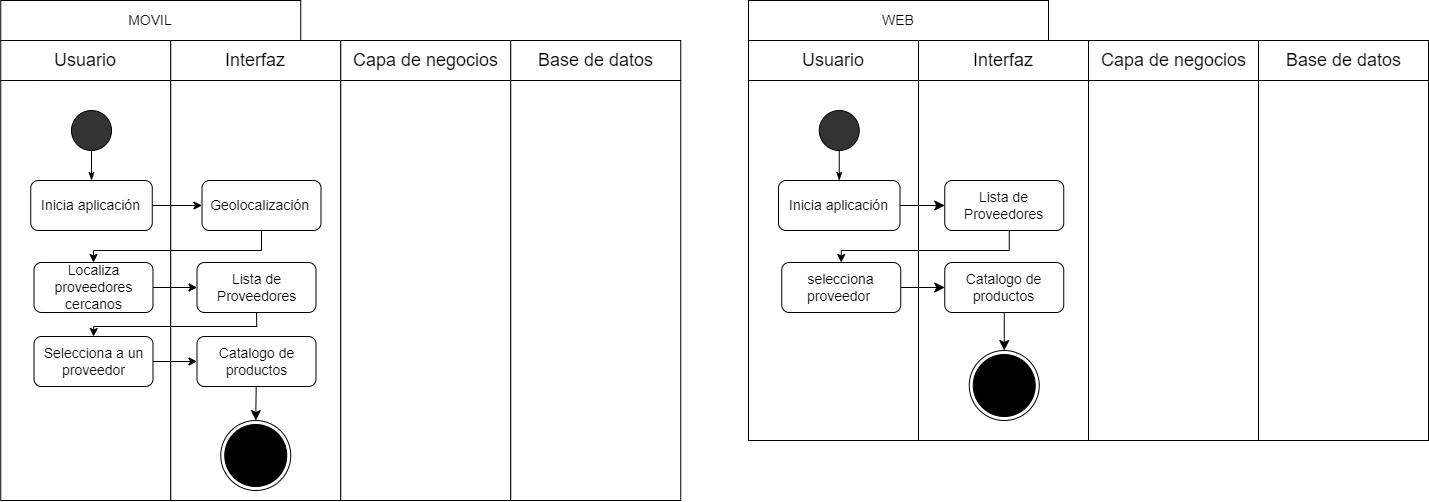

The diagram above was exported from draw.io. Its source (the exported page's mxGraphModel, read from the mxfile embedded in the PNG):
<mxGraphModel dx="1573" dy="786" grid="1" gridSize="10" guides="1" tooltips="1" connect="1" arrows="1" fold="1" page="1" pageScale="1" pageWidth="827" pageHeight="1169" math="0" shadow="0">
  <root>
    <mxCell id="0" />
    <mxCell id="1" parent="0" />
    <mxCell id="H1g4UAwAEj_pm61hUYiu-1" value="" style="group" vertex="1" connectable="0" parent="1">
      <mxGeometry x="79.25" y="40" width="680" height="40" as="geometry" />
    </mxCell>
    <mxCell id="H1g4UAwAEj_pm61hUYiu-2" value="" style="group" vertex="1" connectable="0" parent="H1g4UAwAEj_pm61hUYiu-1">
      <mxGeometry width="170" height="40" as="geometry" />
    </mxCell>
    <mxCell id="H1g4UAwAEj_pm61hUYiu-3" value="" style="rounded=0;whiteSpace=wrap;html=1;fontSize=14;fillColor=#FFFFFF;" vertex="1" parent="H1g4UAwAEj_pm61hUYiu-2">
      <mxGeometry width="170" height="40" as="geometry" />
    </mxCell>
    <mxCell id="H1g4UAwAEj_pm61hUYiu-4" value="&lt;font style=&quot;font-size: 18px;&quot;&gt;Usuario&lt;/font&gt;" style="text;html=1;strokeColor=none;fillColor=none;align=center;verticalAlign=middle;whiteSpace=wrap;rounded=0;" vertex="1" parent="H1g4UAwAEj_pm61hUYiu-2">
      <mxGeometry x="55" y="5" width="60" height="30" as="geometry" />
    </mxCell>
    <mxCell id="H1g4UAwAEj_pm61hUYiu-5" value="" style="group" vertex="1" connectable="0" parent="H1g4UAwAEj_pm61hUYiu-1">
      <mxGeometry x="170" width="170" height="40" as="geometry" />
    </mxCell>
    <mxCell id="H1g4UAwAEj_pm61hUYiu-6" value="" style="rounded=0;whiteSpace=wrap;html=1;fontSize=14;fillColor=#FFFFFF;" vertex="1" parent="H1g4UAwAEj_pm61hUYiu-5">
      <mxGeometry width="170" height="40" as="geometry" />
    </mxCell>
    <mxCell id="H1g4UAwAEj_pm61hUYiu-7" value="&lt;span style=&quot;font-size: 18px;&quot;&gt;Interfaz&lt;/span&gt;" style="text;html=1;strokeColor=none;fillColor=none;align=center;verticalAlign=middle;whiteSpace=wrap;rounded=0;" vertex="1" parent="H1g4UAwAEj_pm61hUYiu-5">
      <mxGeometry x="55" y="5" width="60" height="30" as="geometry" />
    </mxCell>
    <mxCell id="H1g4UAwAEj_pm61hUYiu-8" value="" style="group" vertex="1" connectable="0" parent="H1g4UAwAEj_pm61hUYiu-1">
      <mxGeometry x="340" width="170" height="40" as="geometry" />
    </mxCell>
    <mxCell id="H1g4UAwAEj_pm61hUYiu-9" value="" style="rounded=0;whiteSpace=wrap;html=1;fontSize=14;fillColor=#FFFFFF;" vertex="1" parent="H1g4UAwAEj_pm61hUYiu-8">
      <mxGeometry width="170" height="40" as="geometry" />
    </mxCell>
    <mxCell id="H1g4UAwAEj_pm61hUYiu-10" value="&lt;span style=&quot;font-size: 18px;&quot;&gt;Capa de negocios&lt;/span&gt;" style="text;html=1;strokeColor=none;fillColor=none;align=center;verticalAlign=middle;whiteSpace=wrap;rounded=0;" vertex="1" parent="H1g4UAwAEj_pm61hUYiu-8">
      <mxGeometry x="7.5" y="5" width="155" height="30" as="geometry" />
    </mxCell>
    <mxCell id="H1g4UAwAEj_pm61hUYiu-11" value="" style="group" vertex="1" connectable="0" parent="H1g4UAwAEj_pm61hUYiu-1">
      <mxGeometry x="510" width="170" height="40" as="geometry" />
    </mxCell>
    <mxCell id="H1g4UAwAEj_pm61hUYiu-12" value="" style="rounded=0;whiteSpace=wrap;html=1;fontSize=14;fillColor=#FFFFFF;" vertex="1" parent="H1g4UAwAEj_pm61hUYiu-11">
      <mxGeometry width="170" height="40" as="geometry" />
    </mxCell>
    <mxCell id="H1g4UAwAEj_pm61hUYiu-13" value="&lt;span style=&quot;font-size: 18px;&quot;&gt;Base de datos&lt;/span&gt;" style="text;html=1;strokeColor=none;fillColor=none;align=center;verticalAlign=middle;whiteSpace=wrap;rounded=0;" vertex="1" parent="H1g4UAwAEj_pm61hUYiu-11">
      <mxGeometry x="7.5" y="5" width="155" height="30" as="geometry" />
    </mxCell>
    <mxCell id="H1g4UAwAEj_pm61hUYiu-14" value="" style="rounded=0;whiteSpace=wrap;html=1;" vertex="1" parent="1">
      <mxGeometry x="79.25" y="80" width="170" height="420" as="geometry" />
    </mxCell>
    <mxCell id="H1g4UAwAEj_pm61hUYiu-15" value="" style="rounded=0;whiteSpace=wrap;html=1;" vertex="1" parent="1">
      <mxGeometry x="249.25" y="80" width="170" height="420" as="geometry" />
    </mxCell>
    <mxCell id="H1g4UAwAEj_pm61hUYiu-16" value="" style="rounded=0;whiteSpace=wrap;html=1;" vertex="1" parent="1">
      <mxGeometry x="419.25" y="80" width="170" height="420" as="geometry" />
    </mxCell>
    <mxCell id="H1g4UAwAEj_pm61hUYiu-17" value="" style="rounded=0;whiteSpace=wrap;html=1;" vertex="1" parent="1">
      <mxGeometry x="589.25" y="80" width="170" height="420" as="geometry" />
    </mxCell>
    <mxCell id="H1g4UAwAEj_pm61hUYiu-18" value="" style="ellipse;whiteSpace=wrap;html=1;aspect=fixed;fontSize=18;fillColor=#333333;" vertex="1" parent="1">
      <mxGeometry x="150" y="110" width="40" height="40" as="geometry" />
    </mxCell>
    <mxCell id="H1g4UAwAEj_pm61hUYiu-19" value="Inicia aplicación" style="rounded=1;whiteSpace=wrap;html=1;fontSize=14;" vertex="1" parent="1">
      <mxGeometry x="109.25" y="180" width="121.5" height="50" as="geometry" />
    </mxCell>
    <mxCell id="H1g4UAwAEj_pm61hUYiu-20" value="" style="endArrow=none;html=1;rounded=0;fontSize=18;entryX=0.5;entryY=1;entryDx=0;entryDy=0;exitX=0.5;exitY=0;exitDx=0;exitDy=0;startArrow=classicThin;startFill=1;" edge="1" parent="1" source="H1g4UAwAEj_pm61hUYiu-19" target="H1g4UAwAEj_pm61hUYiu-18">
      <mxGeometry width="50" height="50" relative="1" as="geometry">
        <mxPoint x="365.75" y="440" as="sourcePoint" />
        <mxPoint x="415.75" y="390" as="targetPoint" />
      </mxGeometry>
    </mxCell>
    <mxCell id="H1g4UAwAEj_pm61hUYiu-21" value="Geolocalización&amp;nbsp;" style="rounded=1;whiteSpace=wrap;html=1;fontSize=14;" vertex="1" parent="1">
      <mxGeometry x="280.5" y="180" width="119" height="50" as="geometry" />
    </mxCell>
    <mxCell id="H1g4UAwAEj_pm61hUYiu-22" value="" style="endArrow=classic;html=1;rounded=0;exitX=1;exitY=0.5;exitDx=0;exitDy=0;entryX=0;entryY=0.5;entryDx=0;entryDy=0;" edge="1" parent="1" source="H1g4UAwAEj_pm61hUYiu-19" target="H1g4UAwAEj_pm61hUYiu-21">
      <mxGeometry width="50" height="50" relative="1" as="geometry">
        <mxPoint x="195.75" y="310" as="sourcePoint" />
        <mxPoint x="245.75" y="260" as="targetPoint" />
      </mxGeometry>
    </mxCell>
    <mxCell id="H1g4UAwAEj_pm61hUYiu-24" value="" style="endArrow=classic;html=1;rounded=0;entryX=0.5;entryY=0;entryDx=0;entryDy=0;exitX=0.5;exitY=1;exitDx=0;exitDy=0;" edge="1" parent="1" source="H1g4UAwAEj_pm61hUYiu-21" target="H1g4UAwAEj_pm61hUYiu-29">
      <mxGeometry width="50" height="50" relative="1" as="geometry">
        <mxPoint x="195.75" y="310" as="sourcePoint" />
        <mxPoint x="245.75" y="260" as="targetPoint" />
        <Array as="points">
          <mxPoint x="340" y="250" />
          <mxPoint x="172" y="250" />
        </Array>
      </mxGeometry>
    </mxCell>
    <mxCell id="H1g4UAwAEj_pm61hUYiu-26" value="" style="ellipse;html=1;shape=endState;fillColor=#000000;strokeColor=#000000;" vertex="1" parent="1">
      <mxGeometry x="299.25" y="420" width="70" height="70" as="geometry" />
    </mxCell>
    <mxCell id="H1g4UAwAEj_pm61hUYiu-29" value="Localiza proveedores cercanos" style="rounded=1;whiteSpace=wrap;html=1;fontSize=14;" vertex="1" parent="1">
      <mxGeometry x="112.5" y="262" width="119" height="50" as="geometry" />
    </mxCell>
    <mxCell id="H1g4UAwAEj_pm61hUYiu-30" value="Selecciona a un proveedor" style="rounded=1;whiteSpace=wrap;html=1;fontSize=14;" vertex="1" parent="1">
      <mxGeometry x="112.5" y="336" width="119" height="50" as="geometry" />
    </mxCell>
    <mxCell id="H1g4UAwAEj_pm61hUYiu-31" value="Lista de Proveedores" style="rounded=1;whiteSpace=wrap;html=1;fontSize=14;" vertex="1" parent="1">
      <mxGeometry x="275.5" y="262" width="119" height="50" as="geometry" />
    </mxCell>
    <mxCell id="H1g4UAwAEj_pm61hUYiu-77" value="" style="edgeStyle=none;curved=1;rounded=0;orthogonalLoop=1;jettySize=auto;html=1;fontSize=12;startSize=8;endSize=8;" edge="1" parent="1" source="H1g4UAwAEj_pm61hUYiu-32" target="H1g4UAwAEj_pm61hUYiu-26">
      <mxGeometry relative="1" as="geometry" />
    </mxCell>
    <mxCell id="H1g4UAwAEj_pm61hUYiu-32" value="Catalogo de productos" style="rounded=1;whiteSpace=wrap;html=1;fontSize=14;" vertex="1" parent="1">
      <mxGeometry x="275.5" y="336" width="119" height="50" as="geometry" />
    </mxCell>
    <mxCell id="H1g4UAwAEj_pm61hUYiu-33" value="" style="endArrow=classic;html=1;rounded=0;exitX=1;exitY=0.5;exitDx=0;exitDy=0;entryX=0;entryY=0.5;entryDx=0;entryDy=0;" edge="1" parent="1" source="H1g4UAwAEj_pm61hUYiu-29" target="H1g4UAwAEj_pm61hUYiu-31">
      <mxGeometry width="50" height="50" relative="1" as="geometry">
        <mxPoint x="259.25" y="346" as="sourcePoint" />
        <mxPoint x="309.25" y="296" as="targetPoint" />
      </mxGeometry>
    </mxCell>
    <mxCell id="H1g4UAwAEj_pm61hUYiu-34" value="" style="endArrow=classic;html=1;rounded=0;exitX=0.5;exitY=1;exitDx=0;exitDy=0;entryX=0.5;entryY=0;entryDx=0;entryDy=0;" edge="1" parent="1" source="H1g4UAwAEj_pm61hUYiu-31" target="H1g4UAwAEj_pm61hUYiu-30">
      <mxGeometry width="50" height="50" relative="1" as="geometry">
        <mxPoint x="259.25" y="346" as="sourcePoint" />
        <mxPoint x="309.25" y="296" as="targetPoint" />
        <Array as="points">
          <mxPoint x="335.25" y="326" />
          <mxPoint x="172.25" y="326" />
        </Array>
      </mxGeometry>
    </mxCell>
    <mxCell id="H1g4UAwAEj_pm61hUYiu-35" value="" style="endArrow=classic;html=1;rounded=0;exitX=1;exitY=0.5;exitDx=0;exitDy=0;entryX=0;entryY=0.5;entryDx=0;entryDy=0;" edge="1" parent="1" source="H1g4UAwAEj_pm61hUYiu-30" target="H1g4UAwAEj_pm61hUYiu-32">
      <mxGeometry width="50" height="50" relative="1" as="geometry">
        <mxPoint x="259.25" y="346" as="sourcePoint" />
        <mxPoint x="309.25" y="296" as="targetPoint" />
      </mxGeometry>
    </mxCell>
    <mxCell id="H1g4UAwAEj_pm61hUYiu-37" value="" style="group" vertex="1" connectable="0" parent="1">
      <mxGeometry x="827" y="40" width="680" height="40" as="geometry" />
    </mxCell>
    <mxCell id="H1g4UAwAEj_pm61hUYiu-38" value="" style="group" vertex="1" connectable="0" parent="H1g4UAwAEj_pm61hUYiu-37">
      <mxGeometry width="170" height="40" as="geometry" />
    </mxCell>
    <mxCell id="H1g4UAwAEj_pm61hUYiu-39" value="" style="rounded=0;whiteSpace=wrap;html=1;fontSize=14;fillColor=#FFFFFF;" vertex="1" parent="H1g4UAwAEj_pm61hUYiu-38">
      <mxGeometry width="170" height="40" as="geometry" />
    </mxCell>
    <mxCell id="H1g4UAwAEj_pm61hUYiu-40" value="&lt;font style=&quot;font-size: 18px;&quot;&gt;Usuario&lt;/font&gt;" style="text;html=1;strokeColor=none;fillColor=none;align=center;verticalAlign=middle;whiteSpace=wrap;rounded=0;" vertex="1" parent="H1g4UAwAEj_pm61hUYiu-38">
      <mxGeometry x="55" y="5" width="60" height="30" as="geometry" />
    </mxCell>
    <mxCell id="H1g4UAwAEj_pm61hUYiu-41" value="" style="group" vertex="1" connectable="0" parent="H1g4UAwAEj_pm61hUYiu-37">
      <mxGeometry x="170" width="170" height="40" as="geometry" />
    </mxCell>
    <mxCell id="H1g4UAwAEj_pm61hUYiu-42" value="" style="rounded=0;whiteSpace=wrap;html=1;fontSize=14;fillColor=#FFFFFF;" vertex="1" parent="H1g4UAwAEj_pm61hUYiu-41">
      <mxGeometry width="170" height="40" as="geometry" />
    </mxCell>
    <mxCell id="H1g4UAwAEj_pm61hUYiu-43" value="&lt;span style=&quot;font-size: 18px;&quot;&gt;Interfaz&lt;/span&gt;" style="text;html=1;strokeColor=none;fillColor=none;align=center;verticalAlign=middle;whiteSpace=wrap;rounded=0;" vertex="1" parent="H1g4UAwAEj_pm61hUYiu-41">
      <mxGeometry x="55" y="5" width="60" height="30" as="geometry" />
    </mxCell>
    <mxCell id="H1g4UAwAEj_pm61hUYiu-44" value="" style="group" vertex="1" connectable="0" parent="H1g4UAwAEj_pm61hUYiu-37">
      <mxGeometry x="340" width="170" height="40" as="geometry" />
    </mxCell>
    <mxCell id="H1g4UAwAEj_pm61hUYiu-45" value="" style="rounded=0;whiteSpace=wrap;html=1;fontSize=14;fillColor=#FFFFFF;" vertex="1" parent="H1g4UAwAEj_pm61hUYiu-44">
      <mxGeometry width="170" height="40" as="geometry" />
    </mxCell>
    <mxCell id="H1g4UAwAEj_pm61hUYiu-46" value="&lt;span style=&quot;font-size: 18px;&quot;&gt;Capa de negocios&lt;/span&gt;" style="text;html=1;strokeColor=none;fillColor=none;align=center;verticalAlign=middle;whiteSpace=wrap;rounded=0;" vertex="1" parent="H1g4UAwAEj_pm61hUYiu-44">
      <mxGeometry x="7.5" y="5" width="155" height="30" as="geometry" />
    </mxCell>
    <mxCell id="H1g4UAwAEj_pm61hUYiu-47" value="" style="group" vertex="1" connectable="0" parent="H1g4UAwAEj_pm61hUYiu-37">
      <mxGeometry x="510" width="170" height="40" as="geometry" />
    </mxCell>
    <mxCell id="H1g4UAwAEj_pm61hUYiu-48" value="" style="rounded=0;whiteSpace=wrap;html=1;fontSize=14;fillColor=#FFFFFF;" vertex="1" parent="H1g4UAwAEj_pm61hUYiu-47">
      <mxGeometry width="170" height="40" as="geometry" />
    </mxCell>
    <mxCell id="H1g4UAwAEj_pm61hUYiu-49" value="&lt;span style=&quot;font-size: 18px;&quot;&gt;Base de datos&lt;/span&gt;" style="text;html=1;strokeColor=none;fillColor=none;align=center;verticalAlign=middle;whiteSpace=wrap;rounded=0;" vertex="1" parent="H1g4UAwAEj_pm61hUYiu-47">
      <mxGeometry x="7.5" y="5" width="155" height="30" as="geometry" />
    </mxCell>
    <mxCell id="H1g4UAwAEj_pm61hUYiu-50" value="" style="rounded=0;whiteSpace=wrap;html=1;" vertex="1" parent="1">
      <mxGeometry x="827" y="80" width="170" height="360" as="geometry" />
    </mxCell>
    <mxCell id="H1g4UAwAEj_pm61hUYiu-51" value="" style="rounded=0;whiteSpace=wrap;html=1;" vertex="1" parent="1">
      <mxGeometry x="997" y="80" width="170" height="360" as="geometry" />
    </mxCell>
    <mxCell id="H1g4UAwAEj_pm61hUYiu-52" value="" style="rounded=0;whiteSpace=wrap;html=1;" vertex="1" parent="1">
      <mxGeometry x="1167" y="80" width="170" height="360" as="geometry" />
    </mxCell>
    <mxCell id="H1g4UAwAEj_pm61hUYiu-53" value="" style="rounded=0;whiteSpace=wrap;html=1;" vertex="1" parent="1">
      <mxGeometry x="1337" y="80" width="170" height="360" as="geometry" />
    </mxCell>
    <mxCell id="H1g4UAwAEj_pm61hUYiu-54" value="" style="ellipse;whiteSpace=wrap;html=1;aspect=fixed;fontSize=18;fillColor=#333333;" vertex="1" parent="1">
      <mxGeometry x="897.75" y="110" width="40" height="40" as="geometry" />
    </mxCell>
    <mxCell id="H1g4UAwAEj_pm61hUYiu-55" value="" style="edgeStyle=none;curved=1;rounded=0;orthogonalLoop=1;jettySize=auto;html=1;fontSize=12;startSize=8;endSize=8;" edge="1" parent="1" source="H1g4UAwAEj_pm61hUYiu-56" target="H1g4UAwAEj_pm61hUYiu-65">
      <mxGeometry relative="1" as="geometry" />
    </mxCell>
    <mxCell id="H1g4UAwAEj_pm61hUYiu-56" value="Inicia aplicación" style="rounded=1;whiteSpace=wrap;html=1;fontSize=14;" vertex="1" parent="1">
      <mxGeometry x="857" y="180" width="121.5" height="50" as="geometry" />
    </mxCell>
    <mxCell id="H1g4UAwAEj_pm61hUYiu-57" value="" style="endArrow=none;html=1;rounded=0;fontSize=18;entryX=0.5;entryY=1;entryDx=0;entryDy=0;exitX=0.5;exitY=0;exitDx=0;exitDy=0;startArrow=classicThin;startFill=1;" edge="1" parent="1" source="H1g4UAwAEj_pm61hUYiu-56" target="H1g4UAwAEj_pm61hUYiu-54">
      <mxGeometry width="50" height="50" relative="1" as="geometry">
        <mxPoint x="1113.5" y="440" as="sourcePoint" />
        <mxPoint x="1163.5" y="390" as="targetPoint" />
      </mxGeometry>
    </mxCell>
    <mxCell id="H1g4UAwAEj_pm61hUYiu-59" value="" style="endArrow=classic;html=1;rounded=0;entryX=0.5;entryY=0;entryDx=0;entryDy=0;exitX=0.5;exitY=1;exitDx=0;exitDy=0;" edge="1" parent="1" target="H1g4UAwAEj_pm61hUYiu-64">
      <mxGeometry width="50" height="50" relative="1" as="geometry">
        <mxPoint x="1087.75" y="230" as="sourcePoint" />
        <mxPoint x="993.5" y="260" as="targetPoint" />
        <Array as="points">
          <mxPoint x="1087.75" y="250" />
          <mxPoint x="919.75" y="250" />
        </Array>
      </mxGeometry>
    </mxCell>
    <mxCell id="H1g4UAwAEj_pm61hUYiu-61" value="" style="ellipse;html=1;shape=endState;fillColor=#000000;strokeColor=#000000;" vertex="1" parent="1">
      <mxGeometry x="1047.75" y="350" width="70" height="70" as="geometry" />
    </mxCell>
    <mxCell id="H1g4UAwAEj_pm61hUYiu-75" value="" style="edgeStyle=none;curved=1;rounded=0;orthogonalLoop=1;jettySize=auto;html=1;fontSize=12;startSize=8;endSize=8;" edge="1" parent="1" source="H1g4UAwAEj_pm61hUYiu-64" target="H1g4UAwAEj_pm61hUYiu-66">
      <mxGeometry relative="1" as="geometry" />
    </mxCell>
    <mxCell id="H1g4UAwAEj_pm61hUYiu-64" value="selecciona proveedor&amp;nbsp;" style="rounded=1;whiteSpace=wrap;html=1;fontSize=14;" vertex="1" parent="1">
      <mxGeometry x="860.25" y="262" width="119" height="50" as="geometry" />
    </mxCell>
    <mxCell id="H1g4UAwAEj_pm61hUYiu-65" value="Lista de Proveedores" style="rounded=1;whiteSpace=wrap;html=1;fontSize=14;" vertex="1" parent="1">
      <mxGeometry x="1023.25" y="180" width="119" height="50" as="geometry" />
    </mxCell>
    <mxCell id="H1g4UAwAEj_pm61hUYiu-76" value="" style="edgeStyle=none;curved=1;rounded=0;orthogonalLoop=1;jettySize=auto;html=1;fontSize=12;startSize=8;endSize=8;" edge="1" parent="1" source="H1g4UAwAEj_pm61hUYiu-66" target="H1g4UAwAEj_pm61hUYiu-61">
      <mxGeometry relative="1" as="geometry" />
    </mxCell>
    <mxCell id="H1g4UAwAEj_pm61hUYiu-66" value="Catalogo de productos" style="rounded=1;whiteSpace=wrap;html=1;fontSize=14;" vertex="1" parent="1">
      <mxGeometry x="1023.25" y="262" width="119" height="50" as="geometry" />
    </mxCell>
    <mxCell id="H1g4UAwAEj_pm61hUYiu-68" value="" style="group" vertex="1" connectable="0" parent="1">
      <mxGeometry x="79.25" width="300.75" height="40" as="geometry" />
    </mxCell>
    <mxCell id="H1g4UAwAEj_pm61hUYiu-69" value="" style="group" vertex="1" connectable="0" parent="H1g4UAwAEj_pm61hUYiu-68">
      <mxGeometry width="300" height="40" as="geometry" />
    </mxCell>
    <mxCell id="H1g4UAwAEj_pm61hUYiu-70" value="MOVIL" style="rounded=0;whiteSpace=wrap;html=1;fontSize=14;fillColor=#FFFFFF;" vertex="1" parent="H1g4UAwAEj_pm61hUYiu-69">
      <mxGeometry width="300" height="40" as="geometry" />
    </mxCell>
    <mxCell id="H1g4UAwAEj_pm61hUYiu-71" value="" style="group" vertex="1" connectable="0" parent="1">
      <mxGeometry x="827" width="300.75" height="40" as="geometry" />
    </mxCell>
    <mxCell id="H1g4UAwAEj_pm61hUYiu-72" value="" style="group" vertex="1" connectable="0" parent="H1g4UAwAEj_pm61hUYiu-71">
      <mxGeometry width="300" height="40" as="geometry" />
    </mxCell>
    <mxCell id="H1g4UAwAEj_pm61hUYiu-73" value="WEB" style="rounded=0;whiteSpace=wrap;html=1;fontSize=14;fillColor=#FFFFFF;" vertex="1" parent="H1g4UAwAEj_pm61hUYiu-72">
      <mxGeometry width="300" height="40" as="geometry" />
    </mxCell>
  </root>
</mxGraphModel>